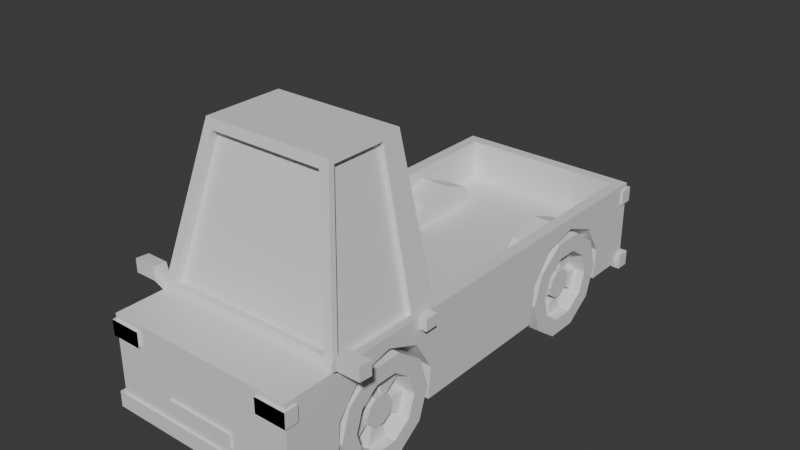 # Source: car.blend  (saved by Blender 4.1.23; exported with 4.5.12 LTS)
import bpy
from mathutils import Matrix  # noqa: F401  (used for matrix-valued properties, if any)

bpy.ops.wm.read_factory_settings(use_empty=True)
scene = bpy.context.scene
scene.name = 'Scene'

# ---- collections
col_collection = bpy.data.collections.new('Collection'); scene.collection.children.link(col_collection)

# ---- materials (node trees are filled in below, after node groups)
mat_material = bpy.data.materials.new('Material')
mat_material.alpha_threshold = 0.0
mat_material.use_transparent_shadow = False
mat_material.roughness = 0.5
mat_material.line_color = (0.0, 0.0, 0.0, 1.0)

# ---- material node trees
mat_material.use_nodes = True; mat_material.node_tree.nodes.clear()
_N = mat_material.node_tree.nodes; _L = mat_material.node_tree.links
n0 = _N.new('ShaderNodeOutputMaterial'); n0.name = 'Material Output'; n0.location = (300, 300)
n1 = _N.new('ShaderNodeBsdfPrincipled'); n1.name = 'Principled BSDF'; n1.location = (10, 300)
n1.inputs[3].default_value = 1.45
_L.new(n1.outputs[0], n0.inputs[0])
n0.is_active_output = True

# ---- world
world_world = bpy.data.worlds.new('World'); scene.world = world_world
world_world.use_nodes = True; world_world.node_tree.nodes.clear()
_N = world_world.node_tree.nodes; _L = world_world.node_tree.links
n0 = _N.new('ShaderNodeOutputWorld'); n0.name = 'World Output'; n0.location = (300, 300)
n1 = _N.new('ShaderNodeBackground'); n1.name = 'Background'; n1.location = (10, 300)
n1.inputs[0].default_value = (0.05088, 0.05088, 0.05088, 1.0)
_L.new(n1.outputs[0], n0.inputs[0])
n0.is_active_output = True
world_world.color = (0.05088, 0.05088, 0.05088)
world_world.use_sun_shadow = False
world_world.sun_shadow_jitter_overblur = 0.0

# ---- meshes
me_cube_009 = bpy.data.meshes.new('Cube.009')
me_cube_009.from_pydata([(1.0, -2.522, 1.0), (1.0, -2.522, 0.08666), (1.0, 2.522, 1.0), (1.0, 2.522, 0.08666), (0.5574, -0.775, 0.4189), (0.5577, -0.9759, 0.7401), (0.5577, -1.327, 0.882), (1.0, -1.999, 1.0), (1.0, -0.7334, 1.0), (0.5574, -1.695, 0.7902), (0.557, -1.938, 0.4998), (0.681, -1.638, 2.586), (0.681, -0.8144, 2.586), (0.5566, -1.965, 0.1217), (0.5574, 2.001, 0.4189), (0.5577, 1.8, 0.7401), (0.5577, 1.448, 0.882), (0.5574, 1.081, 0.7902), (0.557, 0.8373, 0.4998), (0.5566, 0.811, 0.1217), (0.5566, -1.943, 0.08666), (0.5566, 0.833, 0.08666), (0.5571, -0.7981, 0.08666), (1.0, -0.7982, 0.08666), (1.0, 0.8325, 0.08666), (1.0, 1.978, 0.08666), (1.0, -1.943, 0.08666), (0.5571, 1.978, 0.08666), (1.0, -1.965, 0.1213), (1.0, -1.695, 0.7897), (1.0, -1.939, 0.4993), (1.0, 0.8109, 0.1213), (1.0, -0.7752, 0.4184), (1.0, -1.328, 0.8815), (1.0, -0.9761, 0.7397), (1.0, 0.8371, 0.4993), (1.0, 1.8, 0.7397), (1.0, 1.448, 0.8815), (1.0, 1.081, 0.7897), (1.0, 2.001, 0.4184), (0.0, -2.522, 1.0), (0.0, 2.522, 1.0), (0.0, 2.522, 0.08666), (0.0, -2.522, 0.08666), (0.0, -1.999, 1.0), (0.0, -0.7334, 1.0), (0.0, -0.8144, 2.586), (0.0, -1.638, 2.586), (1.055, -2.544, 0.1889), (1.055, -2.544, 0.02648), (0.0, -2.544, 0.1889), (0.0, -2.544, 0.02648), (0.3627, -2.544, 0.4141), (0.3627, -2.544, 0.2672), (0.0, -2.544, 0.4141), (0.0, -2.544, 0.2672), (1.021, -2.549, 0.9428), (1.021, -2.549, 0.783), (0.6944, -2.549, 0.9428), (0.6944, -2.549, 0.783), (1.021, -2.549, 0.9428), (1.021, -2.549, 0.783), (0.6944, -2.549, 0.9428), (0.6944, -2.549, 0.783), (1.312, -2.037, 1.211), (1.312, -2.037, 1.068), (1.073, -2.037, 1.211), (1.073, -2.037, 1.068), (1.076, -0.9351, 1.003), (1.076, -0.9351, 0.8798), (0.9153, -0.9351, 1.003), (0.9153, -0.9351, 0.8798), (1.055, -2.402, 0.1889), (1.055, -2.402, 0.02648), (0.0, -2.402, 0.1889), (0.0, -2.402, 0.02648), (1.021, -2.408, 0.9428), (1.021, -2.408, 0.783), (0.6944, -2.408, 0.9428), (0.6944, -2.408, 0.783), (1.296, -1.895, 1.183), (1.296, -1.895, 1.072), (1.089, -1.895, 1.183), (1.089, -1.895, 1.072), (1.076, -0.7935, 1.003), (1.076, -0.7935, 0.8798), (0.9153, -0.7935, 1.003), (0.9153, -0.7935, 0.8798), (0.9374, -2.549, 0.9428), (0.9374, -2.549, 0.783), (0.9374, -2.408, 0.9428), (0.9374, -2.408, 0.783), (1.312, -1.895, 1.199), (1.312, -1.895, 1.056), (1.073, -1.895, 1.199), (1.073, -1.895, 1.056), (1.296, -1.927, 1.183), (1.296, -1.927, 1.072), (1.089, -1.927, 1.183), (1.089, -1.927, 1.072), (0.9887, -2.006, 0.9826), (0.9887, -2.006, 1.063), (0.9887, -1.926, 0.9758), (0.9887, -1.926, 1.057), (0.3627, -2.5, 0.4141), (0.3627, -2.5, 0.2672), (0.0, -2.5, 0.4141), (0.0, -2.5, 0.2672), (1.055, 2.43, 0.1889), (1.055, 2.43, 0.02648), (0.0, 2.43, 0.1889), (0.0, 2.43, 0.02648), (0.3627, 2.43, 0.4141), (0.3627, 2.43, 0.2672), (0.0, 2.43, 0.4141), (0.0, 2.43, 0.2672), (1.021, 2.425, 0.9428), (1.021, 2.425, 0.783), (0.6944, 2.425, 0.9428), (0.6944, 2.425, 0.783), (1.055, 2.572, 0.1889), (1.055, 2.572, 0.02648), (0.0, 2.572, 0.1889), (0.0, 2.572, 0.02648), (1.021, 2.566, 0.9428), (1.021, 2.566, 0.783), (0.6944, 2.566, 0.9428), (0.6944, 2.566, 0.783), (0.9374, 2.425, 0.9428), (0.9374, 2.425, 0.783), (0.9374, 2.566, 0.9428), (0.9374, 2.566, 0.783), (0.3627, 2.474, 0.4141), (0.3627, 2.474, 0.2672), (0.0, 2.474, 0.4141), (0.0, 2.474, 0.2672), (0.6044, -0.8263, 0.2667), (1.007, -0.8263, 0.2588), (0.6035, -0.9316, -0.05749), (1.007, -0.9316, -0.06541), (0.603, -1.207, -0.2578), (1.006, -1.207, -0.2658), (0.603, -1.548, -0.2578), (1.006, -1.548, -0.2658), (0.6035, -1.824, -0.05749), (1.007, -1.824, -0.06541), (0.6044, -1.929, 0.2667), (1.007, -1.929, 0.2588), (0.6052, -1.824, 0.5908), (1.008, -1.824, 0.5829), (0.6057, -1.548, 0.7912), (1.009, -1.548, 0.7833), (0.6057, -1.207, 0.7912), (1.009, -1.207, 0.7833), (0.6052, -0.9316, 0.5908), (1.008, -0.9316, 0.5829), (1.007, -1.078, 0.04079), (1.007, -1.007, 0.2588), (1.008, -1.078, 0.4767), (1.008, -1.263, 0.6115), (1.008, -1.492, 0.6115), (1.008, -1.678, 0.4767), (1.007, -1.749, 0.2588), (1.007, -1.678, 0.04079), (1.006, -1.492, -0.09393), (1.006, -1.263, -0.09393), (0.8923, -1.252, 0.1675), (0.8925, -1.222, 0.2591), (0.8921, -1.33, 0.1109), (0.8927, -1.252, 0.3506), (0.8929, -1.33, 0.4072), (0.8929, -1.426, 0.4072), (0.8927, -1.504, 0.3506), (0.8925, -1.534, 0.2591), (0.8923, -1.504, 0.1675), (0.8921, -1.426, 0.1109), (0.8919, -1.078, 0.04109), (0.8925, -1.007, 0.2591), (0.8916, -1.263, -0.09363), (0.8931, -1.078, 0.477), (0.8934, -1.263, 0.6118), (0.8934, -1.492, 0.6118), (0.8931, -1.678, 0.477), (0.8925, -1.749, 0.2591), (0.8919, -1.678, 0.04109), (0.8916, -1.492, -0.09363), (0.9368, -1.252, 0.1674), (0.937, -1.222, 0.2589), (0.9366, -1.33, 0.1108), (0.9373, -1.252, 0.3505), (0.9374, -1.33, 0.4071), (0.9374, -1.426, 0.4071), (0.9373, -1.504, 0.3505), (0.937, -1.534, 0.2589), (0.9368, -1.504, 0.1674), (0.9366, -1.426, 0.1108), (0.7629, -1.263, -0.09329), (0.7633, -1.078, 0.04142), (0.7638, -1.007, 0.2594), (0.7644, -1.078, 0.4774), (0.7648, -1.263, 0.6121), (0.7648, -1.492, 0.6121), (0.7644, -1.678, 0.4774), (0.7638, -1.749, 0.2594), (0.7633, -1.678, 0.04142), (0.7629, -1.492, -0.09329), (0.7635, -1.33, 0.1112), (0.7636, -1.252, 0.1678), (0.7638, -1.222, 0.2594), (0.7641, -1.252, 0.351), (0.7642, -1.33, 0.4076), (0.7642, -1.426, 0.4076), (0.7641, -1.504, 0.351), (0.7638, -1.534, 0.2594), (0.7636, -1.504, 0.1678), (0.7635, -1.426, 0.1112), (0.6044, 1.954, 0.2667), (1.007, 1.954, 0.2588), (0.6035, 1.849, -0.05749), (1.007, 1.849, -0.06541), (0.603, 1.573, -0.2578), (1.006, 1.573, -0.2658), (0.603, 1.232, -0.2578), (1.006, 1.232, -0.2658), (0.6035, 0.9563, -0.05749), (1.007, 0.9563, -0.06541), (0.6044, 0.851, 0.2667), (1.007, 0.851, 0.2588), (0.6052, 0.9563, 0.5908), (1.008, 0.9563, 0.5829), (0.6057, 1.232, 0.7912), (1.009, 1.232, 0.7833), (0.6057, 1.573, 0.7912), (1.009, 1.573, 0.7833), (0.6052, 1.849, 0.5908), (1.008, 1.849, 0.5829), (1.007, 1.703, 0.04079), (1.007, 1.773, 0.2588), (1.008, 1.703, 0.4767), (1.008, 1.517, 0.6115), (1.008, 1.288, 0.6115), (1.008, 1.102, 0.4767), (1.007, 1.032, 0.2588), (1.007, 1.102, 0.04079), (1.006, 1.288, -0.09393), (1.006, 1.517, -0.09393), (0.8923, 1.529, 0.1675), (0.8925, 1.558, 0.2591), (0.8921, 1.451, 0.1109), (0.8927, 1.529, 0.3506), (0.8929, 1.451, 0.4072), (0.8929, 1.354, 0.4072), (0.8927, 1.276, 0.3506), (0.8925, 1.247, 0.2591), (0.8923, 1.276, 0.1675), (0.8921, 1.354, 0.1109), (0.8919, 1.703, 0.04109), (0.8925, 1.773, 0.2591), (0.8916, 1.517, -0.09363), (0.8931, 1.703, 0.477), (0.8934, 1.517, 0.6118), (0.8934, 1.288, 0.6118), (0.8931, 1.102, 0.477), (0.8925, 1.032, 0.2591), (0.8919, 1.102, 0.04109), (0.8916, 1.288, -0.09363), (0.9368, 1.529, 0.1674), (0.937, 1.558, 0.2589), (0.9366, 1.451, 0.1108), (0.9373, 1.529, 0.3505), (0.9374, 1.451, 0.4071), (0.9374, 1.354, 0.4071), (0.9373, 1.276, 0.3505), (0.937, 1.247, 0.2589), (0.9368, 1.276, 0.1674), (0.9366, 1.354, 0.1108), (0.7629, 1.517, -0.09329), (0.7633, 1.703, 0.04142), (0.7638, 1.773, 0.2594), (0.7644, 1.703, 0.4774), (0.7648, 1.517, 0.6121), (0.7648, 1.288, 0.6121), (0.7644, 1.102, 0.4774), (0.7638, 1.032, 0.2594), (0.7633, 1.102, 0.04142), (0.7629, 1.288, -0.09329), (0.7635, 1.451, 0.1112), (0.7636, 1.529, 0.1678), (0.7638, 1.558, 0.2594), (0.7641, 1.529, 0.351), (0.7642, 1.451, 0.4076), (0.7642, 1.354, 0.4076), (0.7641, 1.276, 0.351), (0.7638, 1.247, 0.2594), (0.7636, 1.276, 0.1678), (0.7635, 1.354, 0.1112), (1.0, -0.9705, 1.0), (0.681, -0.9687, 2.586), (0.0, -0.9687, 2.586), (1.0, 2.522, 1.0), (1.0, -0.7334, 1.0), (0.0, 2.522, 1.0), (0.0, -0.7334, 1.0), (1.0, 2.522, 1.0), (1.0, -0.7334, 1.0), (0.0, 2.522, 1.0), (0.0, -0.7334, 1.0), (0.8772, -0.6106, 1.0), (0.8772, 2.399, 1.0), (0.0, 2.399, 1.0), (0.0, -0.6106, 1.0), (0.0, 2.399, 0.5596), (0.0, -0.6106, 0.5596), (0.8772, 2.399, 0.5596), (0.8772, -0.6106, 0.5596), (1.0, -1.999, 1.0), (0.681, -1.638, 2.586), (1.0, -0.7334, 1.0), (0.681, -0.8144, 2.586), (0.0, -1.999, 1.0), (0.0, -0.7334, 1.0), (0.0, -0.8144, 2.586), (0.0, -1.638, 2.586), (0.0, -0.7385, 1.099), (0.0, -0.8093, 2.487), (0.5998, -0.8093, 2.487), (0.879, -0.7385, 1.099), (0.8796, -1.977, 1.097), (0.5995, -1.66, 2.49), (0.0, -1.66, 2.49), (0.0, -1.977, 1.097), (0.0, -1.66, 2.49), (0.0, -1.977, 1.097), (0.8796, -1.977, 1.097), (0.5995, -1.66, 2.49), (0.0, -1.581, 2.472), (0.0, -1.898, 1.079), (0.8796, -1.898, 1.079), (0.5995, -1.581, 2.472), (0.0, -0.8604, 2.445), (0.0, -0.7895, 1.056), (0.8791, -0.7895, 1.056), (0.5999, -0.8604, 2.445), (0.9887, -1.028, 1.056), (0.6923, -1.026, 2.53), (0.6923, -1.592, 2.53), (0.9887, -1.927, 1.056), (0.6432, -1.026, 2.512), (0.9395, -1.028, 1.037), (0.9395, -1.927, 1.037), (0.6432, -1.592, 2.512)], [], [(25, 3, 2, 8, 296, 7, 0, 1, 26, 28, 30, 29, 33, 34, 32, 23, 24, 31, 35, 38, 37, 36, 39), (43, 1, 0, 40), (7, 11, 316, 315), (344, 345, 350, 347), (4, 22, 23, 32), (5, 4, 32, 34), (6, 5, 34, 33), (9, 6, 33, 29), (10, 9, 29, 30), (13, 10, 30, 28), (26, 20, 13, 28), (22, 4, 5, 6, 9, 10, 13, 20), (14, 27, 25, 39), (15, 14, 39, 36), (16, 15, 36, 37), (17, 16, 37, 38), (18, 17, 38, 35), (19, 18, 35, 31), (24, 21, 19, 31), (27, 14, 15, 16, 17, 18, 19, 21), (297, 12, 46, 298), (46, 12, 318, 321), (1, 43, 42, 3, 25, 27, 21, 24, 23, 22, 20, 26), (45, 8, 300, 302), (3, 42, 41, 2), (0, 7, 44, 40), (51, 50, 48, 49), (55, 54, 52, 53), (59, 57, 56, 58), (89, 88, 60, 61), (67, 66, 64, 65), (71, 70, 68, 69), (75, 73, 72, 74), (91, 77, 76, 90), (83, 81, 97, 99), (87, 85, 84, 86), (51, 49, 73, 75), (64, 66, 94, 92), (50, 51, 75, 74), (67, 65, 93, 95), (95, 94, 103, 102), (61, 60, 76, 77), (69, 68, 84, 85), (88, 62, 78, 90), (68, 70, 86, 84), (89, 61, 77, 91), (71, 69, 85, 87), (49, 48, 72, 73), (62, 63, 79, 78), (70, 71, 87, 86), (48, 50, 74, 72), (65, 64, 92, 93), (63, 89, 91, 79), (60, 88, 90, 76), (79, 91, 90, 78), (63, 62, 88, 89), (80, 81, 93, 92), (82, 80, 92, 94), (81, 83, 95, 93), (83, 82, 94, 95), (99, 97, 96, 98), (81, 80, 96, 97), (82, 83, 99, 98), (80, 82, 98, 96), (101, 100, 102, 103), (67, 95, 102, 100), (94, 66, 101, 103), (66, 67, 100, 101), (107, 105, 104, 106), (54, 55, 107, 106), (52, 54, 106, 104), (55, 53, 105, 107), (53, 52, 104, 105), (111, 110, 108, 109), (115, 114, 112, 113), (129, 128, 116, 117), (123, 121, 120, 122), (131, 125, 124, 130), (111, 109, 121, 123), (110, 111, 123, 122), (117, 116, 124, 125), (128, 118, 126, 130), (129, 117, 125, 131), (109, 108, 120, 121), (118, 119, 127, 126), (108, 110, 122, 120), (119, 129, 131, 127), (116, 128, 130, 124), (127, 131, 130, 126), (119, 118, 128, 129), (135, 133, 132, 134), (114, 115, 135, 134), (112, 114, 134, 132), (115, 113, 133, 135), (113, 112, 132, 133), (136, 137, 139, 138), (138, 139, 141, 140), (140, 141, 143, 142), (142, 143, 145, 144), (144, 145, 147, 146), (146, 147, 149, 148), (148, 149, 151, 150), (150, 151, 153, 152), (161, 162, 183, 182), (152, 153, 155, 154), (154, 155, 137, 136), (136, 138, 140, 142, 144, 146, 148, 150, 152, 154), (139, 137, 157, 156), (137, 155, 158, 157), (155, 153, 159, 158), (153, 151, 160, 159), (151, 149, 161, 160), (149, 147, 162, 161), (147, 145, 163, 162), (145, 143, 164, 163), (143, 141, 165, 164), (141, 139, 156, 165), (169, 170, 190, 189), (158, 159, 180, 179), (156, 157, 177, 176), (162, 163, 184, 183), (159, 160, 181, 180), (165, 156, 176, 178), (163, 164, 185, 184), (160, 161, 182, 181), (157, 158, 179, 177), (164, 165, 178, 185), (167, 166, 176, 177), (172, 182, 202, 212), (166, 168, 206, 207), (170, 169, 179, 180), (182, 183, 203, 202), (172, 171, 181, 182), (175, 174, 214, 215), (174, 173, 183, 184), (181, 171, 211, 201), (168, 175, 185, 178), (186, 187, 189, 190, 191, 192, 193, 194, 195, 188), (166, 167, 187, 186), (173, 174, 194, 193), (170, 171, 191, 190), (168, 166, 186, 188), (174, 175, 195, 194), (171, 172, 192, 191), (167, 169, 189, 187), (175, 168, 188, 195), (172, 173, 193, 192), (207, 206, 196, 197), (209, 208, 198, 199), (211, 210, 200, 201), (213, 212, 202, 203), (215, 214, 204, 205), (169, 167, 208, 209), (183, 173, 213, 203), (167, 177, 198, 208), (184, 185, 205, 204), (174, 184, 204, 214), (178, 176, 197, 196), (176, 166, 207, 197), (171, 170, 210, 211), (185, 175, 215, 205), (177, 179, 199, 198), (168, 178, 196, 206), (179, 169, 209, 199), (173, 172, 212, 213), (180, 181, 201, 200), (170, 180, 200, 210), (216, 217, 219, 218), (218, 219, 221, 220), (220, 221, 223, 222), (222, 223, 225, 224), (224, 225, 227, 226), (226, 227, 229, 228), (228, 229, 231, 230), (230, 231, 233, 232), (241, 242, 263, 262), (232, 233, 235, 234), (234, 235, 217, 216), (216, 218, 220, 222, 224, 226, 228, 230, 232, 234), (219, 217, 237, 236), (217, 235, 238, 237), (235, 233, 239, 238), (233, 231, 240, 239), (231, 229, 241, 240), (229, 227, 242, 241), (227, 225, 243, 242), (225, 223, 244, 243), (223, 221, 245, 244), (221, 219, 236, 245), (249, 250, 270, 269), (238, 239, 260, 259), (236, 237, 257, 256), (242, 243, 264, 263), (239, 240, 261, 260), (245, 236, 256, 258), (243, 244, 265, 264), (240, 241, 262, 261), (237, 238, 259, 257), (244, 245, 258, 265), (247, 246, 256, 257), (252, 262, 282, 292), (246, 248, 286, 287), (250, 249, 259, 260), (262, 263, 283, 282), (252, 251, 261, 262), (255, 254, 294, 295), (254, 253, 263, 264), (261, 251, 291, 281), (248, 255, 265, 258), (266, 267, 269, 270, 271, 272, 273, 274, 275, 268), (246, 247, 267, 266), (253, 254, 274, 273), (250, 251, 271, 270), (248, 246, 266, 268), (254, 255, 275, 274), (251, 252, 272, 271), (247, 249, 269, 267), (255, 248, 268, 275), (252, 253, 273, 272), (287, 286, 276, 277), (289, 288, 278, 279), (291, 290, 280, 281), (293, 292, 282, 283), (295, 294, 284, 285), (249, 247, 288, 289), (263, 253, 293, 283), (247, 257, 278, 288), (264, 265, 285, 284), (254, 264, 284, 294), (258, 256, 277, 276), (256, 246, 287, 277), (251, 250, 290, 291), (265, 255, 295, 285), (257, 259, 279, 278), (248, 258, 276, 286), (259, 249, 289, 279), (253, 252, 292, 293), (260, 261, 281, 280), (250, 260, 280, 290), (11, 297, 298, 47), (8, 12, 297, 296), (302, 300, 304, 306), (8, 2, 299, 300), (2, 41, 301, 299), (308, 309, 311, 313), (300, 299, 303, 304), (299, 301, 305, 303), (304, 303, 308, 307), (303, 305, 309, 308), (306, 304, 307, 310), (314, 313, 311, 312), (307, 308, 313, 314), (310, 307, 314, 312), (330, 327, 333, 332), (44, 7, 315, 319), (11, 47, 322, 316), (12, 8, 317, 318), (8, 45, 320, 317), (321, 318, 325, 324), (318, 317, 326, 325), (317, 320, 323, 326), (315, 316, 328, 327), (316, 322, 329, 328), (319, 315, 327, 330), (332, 333, 337, 336), (328, 329, 331, 334), (327, 328, 334, 333), (337, 338, 335, 336), (334, 331, 335, 338), (333, 334, 338, 337), (340, 339, 342, 341), (325, 326, 341, 342), (326, 323, 340, 341), (324, 325, 342, 339), (296, 297, 344, 343), (297, 11, 345, 344), (11, 7, 346, 345), (7, 296, 343, 346), (348, 347, 350, 349), (343, 344, 347, 348), (345, 346, 349, 350), (346, 343, 348, 349)])
_uv = me_cube_009.uv_layers.new(name='UVMap')
_uv.uv.foreach_set('vector', [0.375, 0.723, 0.375, 0.75, 0.625, 0.75, 0.625, 0.6667, 0.625, 0.651, 0.625, 0.5833, 0.625, 0.5, 0.375, 0.5, 0.375, 0.5287, 0.3845, 0.5276, 0.488, 0.5288, 0.5674, 0.5409, 0.5926, 0.5591, 0.5537, 0.576, 0.4658, 0.5854, 0.375, 0.5854, 0.375, 0.6663, 0.3845, 0.6646, 0.488, 0.658, 0.5674, 0.6608, 0.5926, 0.6743, 0.5537, 0.7022, 0.4658, 0.7202, 0.375, 0.375, 0.375, 0.5, 0.625, 0.5, 0.625, 0.375, 0.625, 0.5833, 0.625, 0.5833, 0.625, 0.5833, 0.625, 0.5833, 0.625, 0.6455, 0.625, 0.5889, 0.625, 0.5889, 0.625, 0.6455, 0.9, 1.0, 0.9879, 1.0, 0.9878, 0.8194, 0.9, 0.8196, 0.8, 1.0, 0.9, 1.0, 0.9, 0.8196, 0.8, 0.8197, 0.7, 1.0, 0.8, 1.0, 0.8, 0.8197, 0.7, 0.8197, 0.6, 1.0, 0.7, 1.0, 0.7, 0.8197, 0.6, 0.8196, 0.5, 1.0, 0.6, 1.0, 0.6, 0.8196, 0.5, 0.8194, 0.4, 1.0, 0.5, 1.0, 0.5, 0.8194, 0.4, 0.8192, 0.3892, 0.8192, 0.3891, 1.0, 0.4, 1.0, 0.4, 0.8192, 0.2671, 0.4844, 0.3911, 0.4442, 0.4783, 0.3242, 0.4783, 0.1758, 0.3911, 0.05584, 0.25, 0.01, 0.1089, 0.05584, 0.09942, 0.06893, 0.9, 1.0, 0.9879, 1.0, 0.9878, 0.8194, 0.9, 0.8196, 0.8, 1.0, 0.9, 1.0, 0.9, 0.8196, 0.8, 0.8197, 0.7, 1.0, 0.8, 1.0, 0.8, 0.8197, 0.7, 0.8197, 0.6, 1.0, 0.7, 1.0, 0.7, 0.8197, 0.6, 0.8196, 0.5, 1.0, 0.6, 1.0, 0.6, 0.8196, 0.5, 0.8194, 0.4, 1.0, 0.5, 1.0, 0.5, 0.8194, 0.4, 0.8192, 0.3892, 0.8192, 0.3891, 1.0, 0.4, 1.0, 0.4, 0.8192, 0.2671, 0.4844, 0.3911, 0.4442, 0.4783, 0.3242, 0.4783, 0.1758, 0.3911, 0.05584, 0.25, 0.01, 0.1089, 0.05584, 0.09942, 0.06893, 0.625, 0.651, 0.625, 0.6667, 0.75, 0.6667, 0.75, 0.651, 0.75, 0.6667, 0.625, 0.6667, 0.625, 0.6667, 0.75, 0.6667, 0.375, 0.5, 0.25, 0.5, 0.25, 0.75, 0.375, 0.75, 0.375, 0.723, 0.3196, 0.723, 0.3196, 0.6663, 0.375, 0.6663, 0.375, 0.5854, 0.3196, 0.5854, 0.3196, 0.5287, 0.375, 0.5287, 0.75, 0.6667, 0.625, 0.6667, 0.625, 0.6667, 0.75, 0.6667, 0.375, 0.75, 0.375, 0.875, 0.625, 0.875, 0.625, 0.75, 0.625, 0.5, 0.625, 0.5833, 0.75, 0.5833, 0.75, 0.5, 0.375, 0.375, 0.625, 0.375, 0.625, 0.5, 0.375, 0.5, 0.375, 0.375, 0.625, 0.375, 0.625, 0.5, 0.375, 0.5, 0.375, 0.375, 0.375, 0.5, 0.625, 0.5, 0.625, 0.375, 0.375, 0.468, 0.625, 0.468, 0.625, 0.5, 0.375, 0.5, 0.375, 0.375, 0.625, 0.375, 0.625, 0.5, 0.375, 0.5, 0.375, 0.375, 0.625, 0.375, 0.625, 0.5, 0.375, 0.5, 0.375, 0.375, 0.375, 0.5, 0.625, 0.5, 0.625, 0.375, 0.375, 0.468, 0.375, 0.5, 0.625, 0.5, 0.625, 0.468, 0.4031, 0.3834, 0.4031, 0.4916, 0.4031, 0.4916, 0.4031, 0.3834, 0.375, 0.375, 0.375, 0.5, 0.625, 0.5, 0.625, 0.375, 0.375, 0.375, 0.375, 0.5, 0.375, 0.5, 0.375, 0.375, 0.625, 0.5, 0.625, 0.375, 0.625, 0.375, 0.625, 0.5, 0.625, 0.375, 0.375, 0.375, 0.375, 0.375, 0.625, 0.375, 0.375, 0.375, 0.375, 0.5, 0.375, 0.5, 0.375, 0.375, 0.375, 0.375, 0.625, 0.375, 0.625, 0.375, 0.375, 0.375, 0.375, 0.5, 0.625, 0.5, 0.625, 0.5, 0.375, 0.5, 0.375, 0.5, 0.625, 0.5, 0.625, 0.5, 0.375, 0.5, 0.625, 0.468, 0.625, 0.375, 0.625, 0.375, 0.625, 0.468, 0.625, 0.5, 0.625, 0.375, 0.625, 0.375, 0.625, 0.5, 0.375, 0.468, 0.375, 0.5, 0.375, 0.5, 0.375, 0.468, 0.375, 0.375, 0.375, 0.5, 0.375, 0.5, 0.375, 0.375, 0.375, 0.5, 0.625, 0.5, 0.625, 0.5, 0.375, 0.5, 0.625, 0.375, 0.375, 0.375, 0.375, 0.375, 0.625, 0.375, 0.625, 0.375, 0.375, 0.375, 0.375, 0.375, 0.625, 0.375, 0.625, 0.5, 0.625, 0.375, 0.625, 0.375, 0.625, 0.5, 0.375, 0.5, 0.625, 0.5, 0.625, 0.5, 0.375, 0.5, 0.375, 0.375, 0.375, 0.468, 0.375, 0.468, 0.375, 0.375, 0.625, 0.5, 0.625, 0.468, 0.625, 0.468, 0.625, 0.5, 0.375, 0.375, 0.375, 0.468, 0.625, 0.468, 0.625, 0.375, 0.375, 0.375, 0.625, 0.375, 0.625, 0.468, 0.375, 0.468, 0.5969, 0.4916, 0.4031, 0.4916, 0.375, 0.5, 0.625, 0.5, 0.5969, 0.3834, 0.5969, 0.4916, 0.625, 0.5, 0.625, 0.375, 0.4031, 0.4916, 0.4031, 0.3834, 0.375, 0.375, 0.375, 0.5, 0.4031, 0.3834, 0.5969, 0.3834, 0.625, 0.375, 0.375, 0.375, 0.4031, 0.3834, 0.4031, 0.4916, 0.5969, 0.4916, 0.5969, 0.3834, 0.4031, 0.4916, 0.5969, 0.4916, 0.5969, 0.4916, 0.4031, 0.4916, 0.5969, 0.3834, 0.4031, 0.3834, 0.4031, 0.3834, 0.5969, 0.3834, 0.5969, 0.4916, 0.5969, 0.3834, 0.5969, 0.3834, 0.5969, 0.4916, 0.625, 0.375, 0.375, 0.375, 0.375, 0.375, 0.625, 0.375, 0.375, 0.375, 0.375, 0.375, 0.375, 0.375, 0.375, 0.375, 0.625, 0.375, 0.625, 0.375, 0.625, 0.375, 0.625, 0.375, 0.625, 0.375, 0.375, 0.375, 0.375, 0.375, 0.625, 0.375, 0.375, 0.375, 0.375, 0.5, 0.625, 0.5, 0.625, 0.375, 0.625, 0.375, 0.375, 0.375, 0.375, 0.375, 0.625, 0.375, 0.625, 0.5, 0.625, 0.375, 0.625, 0.375, 0.625, 0.5, 0.375, 0.375, 0.375, 0.5, 0.375, 0.5, 0.375, 0.375, 0.375, 0.5, 0.625, 0.5, 0.625, 0.5, 0.375, 0.5, 0.375, 0.375, 0.625, 0.375, 0.625, 0.5, 0.375, 0.5, 0.375, 0.375, 0.625, 0.375, 0.625, 0.5, 0.375, 0.5, 0.375, 0.468, 0.625, 0.468, 0.625, 0.5, 0.375, 0.5, 0.375, 0.375, 0.375, 0.5, 0.625, 0.5, 0.625, 0.375, 0.375, 0.468, 0.375, 0.5, 0.625, 0.5, 0.625, 0.468, 0.375, 0.375, 0.375, 0.5, 0.375, 0.5, 0.375, 0.375, 0.625, 0.375, 0.375, 0.375, 0.375, 0.375, 0.625, 0.375, 0.375, 0.5, 0.625, 0.5, 0.625, 0.5, 0.375, 0.5, 0.625, 0.468, 0.625, 0.375, 0.625, 0.375, 0.625, 0.468, 0.375, 0.468, 0.375, 0.5, 0.375, 0.5, 0.375, 0.468, 0.375, 0.5, 0.625, 0.5, 0.625, 0.5, 0.375, 0.5, 0.625, 0.375, 0.375, 0.375, 0.375, 0.375, 0.625, 0.375, 0.625, 0.5, 0.625, 0.375, 0.625, 0.375, 0.625, 0.5, 0.375, 0.375, 0.375, 0.468, 0.375, 0.468, 0.375, 0.375, 0.625, 0.5, 0.625, 0.468, 0.625, 0.468, 0.625, 0.5, 0.375, 0.375, 0.375, 0.468, 0.625, 0.468, 0.625, 0.375, 0.375, 0.375, 0.625, 0.375, 0.625, 0.468, 0.375, 0.468, 0.375, 0.375, 0.375, 0.5, 0.625, 0.5, 0.625, 0.375, 0.625, 0.375, 0.375, 0.375, 0.375, 0.375, 0.625, 0.375, 0.625, 0.5, 0.625, 0.375, 0.625, 0.375, 0.625, 0.5, 0.375, 0.375, 0.375, 0.5, 0.375, 0.5, 0.375, 0.375, 0.375, 0.5, 0.625, 0.5, 0.625, 0.5, 0.375, 0.5, 1.0, 0.5, 1.0, 1.0, 0.9, 1.0, 0.9, 0.5, 0.9, 0.5, 0.9, 1.0, 0.8, 1.0, 0.8, 0.5, 0.8, 0.5, 0.8, 1.0, 0.7, 1.0, 0.7, 0.5, 0.7, 0.5, 0.7, 1.0, 0.6, 1.0, 0.6, 0.5, 0.6, 0.5, 0.6, 1.0, 0.5, 1.0, 0.5, 0.5, 0.5, 0.5, 0.5, 1.0, 0.4, 1.0, 0.4, 0.5, 0.4, 0.5, 0.4, 1.0, 0.3, 1.0, 0.3, 0.5, 0.3, 0.5, 0.3, 1.0, 0.2, 1.0, 0.2, 0.5, 0.1551, 0.1194, 0.25, 0.08862, 0.25, 0.08862, 0.1551, 0.1194, 0.2, 0.5, 0.2, 1.0, 0.1, 1.0, 0.1, 0.5, 0.1, 0.5, 0.1, 1.0, -7.451e-08, 1.0, -7.451e-08, 0.5, 0.75, 0.49, 0.8911, 0.4442, 0.9783, 0.3242, 0.9783, 0.1758, 0.8911, 0.05584, 0.75, 0.01, 0.6089, 0.05584, 0.5217, 0.1758, 0.5217, 0.3242, 0.6089, 0.4442, 0.3911, 0.4442, 0.25, 0.49, 0.25, 0.4114, 0.3449, 0.3806, 0.25, 0.49, 0.1089, 0.4442, 0.1551, 0.3806, 0.25, 0.4114, 0.1089, 0.4442, 0.02175, 0.3242, 0.09652, 0.2999, 0.1551, 0.3806, 0.02175, 0.3242, 0.02175, 0.1758, 0.09652, 0.2001, 0.09652, 0.2999, 0.02175, 0.1758, 0.1089, 0.05584, 0.1551, 0.1194, 0.09652, 0.2001, 0.1089, 0.05584, 0.25, 0.01, 0.25, 0.08862, 0.1551, 0.1194, 0.25, 0.01, 0.3911, 0.05584, 0.3449, 0.1194, 0.25, 0.08862, 0.3911, 0.05584, 0.4783, 0.1758, 0.4035, 0.2001, 0.3449, 0.1194, 0.4783, 0.1758, 0.4783, 0.3242, 0.4035, 0.2999, 0.4035, 0.2001, 0.4783, 0.3242, 0.3911, 0.4442, 0.3449, 0.3806, 0.4035, 0.2999, 0.2101, 0.3049, 0.1855, 0.271, 0.1855, 0.271, 0.2101, 0.3049, 0.1551, 0.3806, 0.09652, 0.2999, 0.09652, 0.2999, 0.1551, 0.3806, 0.3449, 0.3806, 0.25, 0.4114, 0.25, 0.4114, 0.3449, 0.3806, 0.25, 0.08862, 0.3449, 0.1194, 0.3449, 0.1194, 0.25, 0.08862, 0.09652, 0.2999, 0.09652, 0.2001, 0.09652, 0.2001, 0.09652, 0.2999, 0.4035, 0.2999, 0.3449, 0.3806, 0.3449, 0.3806, 0.4035, 0.2999, 0.3449, 0.1194, 0.4035, 0.2001, 0.4035, 0.2001, 0.3449, 0.1194, 0.09652, 0.2001, 0.1551, 0.1194, 0.1551, 0.1194, 0.09652, 0.2001, 0.25, 0.4114, 0.1551, 0.3806, 0.1551, 0.3806, 0.25, 0.4114, 0.4035, 0.2001, 0.4035, 0.2999, 0.4035, 0.2999, 0.4035, 0.2001, 0.25, 0.3178, 0.2899, 0.3049, 0.3449, 0.3806, 0.25, 0.4114, 0.2101, 0.1951, 0.1551, 0.1194, 0.1551, 0.1194, 0.2101, 0.1951, 0.2899, 0.3049, 0.3145, 0.271, 0.3145, 0.271, 0.2899, 0.3049, 0.1855, 0.271, 0.2101, 0.3049, 0.1551, 0.3806, 0.09652, 0.2999, 0.1551, 0.1194, 0.25, 0.08862, 0.25, 0.08862, 0.1551, 0.1194, 0.2101, 0.1951, 0.1855, 0.229, 0.09652, 0.2001, 0.1551, 0.1194, 0.3145, 0.229, 0.2899, 0.1951, 0.2899, 0.1951, 0.3145, 0.229, 0.2899, 0.1951, 0.25, 0.1822, 0.25, 0.08862, 0.3449, 0.1194, 0.09652, 0.2001, 0.1855, 0.229, 0.1855, 0.229, 0.09652, 0.2001, 0.3145, 0.271, 0.3145, 0.229, 0.4035, 0.2001, 0.4035, 0.2999, 0.2899, 0.3049, 0.25, 0.3178, 0.2101, 0.3049, 0.1855, 0.271, 0.1855, 0.229, 0.2101, 0.1951, 0.25, 0.1822, 0.2899, 0.1951, 0.3145, 0.229, 0.3145, 0.271, 0.2899, 0.3049, 0.25, 0.3178, 0.25, 0.3178, 0.2899, 0.3049, 0.25, 0.1822, 0.2899, 0.1951, 0.2899, 0.1951, 0.25, 0.1822, 0.1855, 0.271, 0.1855, 0.229, 0.1855, 0.229, 0.1855, 0.271, 0.3145, 0.271, 0.2899, 0.3049, 0.2899, 0.3049, 0.3145, 0.271, 0.2899, 0.1951, 0.3145, 0.229, 0.3145, 0.229, 0.2899, 0.1951, 0.1855, 0.229, 0.2101, 0.1951, 0.2101, 0.1951, 0.1855, 0.229, 0.25, 0.3178, 0.2101, 0.3049, 0.2101, 0.3049, 0.25, 0.3178, 0.3145, 0.229, 0.3145, 0.271, 0.3145, 0.271, 0.3145, 0.229, 0.2101, 0.1951, 0.25, 0.1822, 0.25, 0.1822, 0.2101, 0.1951, 0.2899, 0.3049, 0.3145, 0.271, 0.4035, 0.2999, 0.3449, 0.3806, 0.2101, 0.3049, 0.25, 0.3178, 0.25, 0.4114, 0.1551, 0.3806, 0.1855, 0.229, 0.1855, 0.271, 0.09652, 0.2999, 0.09652, 0.2001, 0.25, 0.1822, 0.2101, 0.1951, 0.1551, 0.1194, 0.25, 0.08862, 0.3145, 0.229, 0.2899, 0.1951, 0.3449, 0.1194, 0.4035, 0.2001, 0.2101, 0.3049, 0.25, 0.3178, 0.25, 0.3178, 0.2101, 0.3049, 0.25, 0.08862, 0.25, 0.1822, 0.25, 0.1822, 0.25, 0.08862, 0.25, 0.3178, 0.25, 0.4114, 0.25, 0.4114, 0.25, 0.3178, 0.3449, 0.1194, 0.4035, 0.2001, 0.4035, 0.2001, 0.3449, 0.1194, 0.2899, 0.1951, 0.3449, 0.1194, 0.3449, 0.1194, 0.2899, 0.1951, 0.4035, 0.2999, 0.3449, 0.3806, 0.3449, 0.3806, 0.4035, 0.2999, 0.3449, 0.3806, 0.2899, 0.3049, 0.2899, 0.3049, 0.3449, 0.3806, 0.1855, 0.229, 0.1855, 0.271, 0.1855, 0.271, 0.1855, 0.229, 0.4035, 0.2001, 0.3145, 0.229, 0.3145, 0.229, 0.4035, 0.2001, 0.25, 0.4114, 0.1551, 0.3806, 0.1551, 0.3806, 0.25, 0.4114, 0.3145, 0.271, 0.4035, 0.2999, 0.4035, 0.2999, 0.3145, 0.271, 0.1551, 0.3806, 0.2101, 0.3049, 0.2101, 0.3049, 0.1551, 0.3806, 0.25, 0.1822, 0.2101, 0.1951, 0.2101, 0.1951, 0.25, 0.1822, 0.09652, 0.2999, 0.09652, 0.2001, 0.09652, 0.2001, 0.09652, 0.2999, 0.1855, 0.271, 0.09652, 0.2999, 0.09652, 0.2999, 0.1855, 0.271, 1.0, 0.5, 1.0, 1.0, 0.9, 1.0, 0.9, 0.5, 0.9, 0.5, 0.9, 1.0, 0.8, 1.0, 0.8, 0.5, 0.8, 0.5, 0.8, 1.0, 0.7, 1.0, 0.7, 0.5, 0.7, 0.5, 0.7, 1.0, 0.6, 1.0, 0.6, 0.5, 0.6, 0.5, 0.6, 1.0, 0.5, 1.0, 0.5, 0.5, 0.5, 0.5, 0.5, 1.0, 0.4, 1.0, 0.4, 0.5, 0.4, 0.5, 0.4, 1.0, 0.3, 1.0, 0.3, 0.5, 0.3, 0.5, 0.3, 1.0, 0.2, 1.0, 0.2, 0.5, 0.1551, 0.1194, 0.25, 0.08862, 0.25, 0.08862, 0.1551, 0.1194, 0.2, 0.5, 0.2, 1.0, 0.1, 1.0, 0.1, 0.5, 0.1, 0.5, 0.1, 1.0, -7.451e-08, 1.0, -7.451e-08, 0.5, 0.75, 0.49, 0.8911, 0.4442, 0.9783, 0.3242, 0.9783, 0.1758, 0.8911, 0.05584, 0.75, 0.01, 0.6089, 0.05584, 0.5217, 0.1758, 0.5217, 0.3242, 0.6089, 0.4442, 0.3911, 0.4442, 0.25, 0.49, 0.25, 0.4114, 0.3449, 0.3806, 0.25, 0.49, 0.1089, 0.4442, 0.1551, 0.3806, 0.25, 0.4114, 0.1089, 0.4442, 0.02175, 0.3242, 0.09652, 0.2999, 0.1551, 0.3806, 0.02175, 0.3242, 0.02175, 0.1758, 0.09652, 0.2001, 0.09652, 0.2999, 0.02175, 0.1758, 0.1089, 0.05584, 0.1551, 0.1194, 0.09652, 0.2001, 0.1089, 0.05584, 0.25, 0.01, 0.25, 0.08862, 0.1551, 0.1194, 0.25, 0.01, 0.3911, 0.05584, 0.3449, 0.1194, 0.25, 0.08862, 0.3911, 0.05584, 0.4783, 0.1758, 0.4035, 0.2001, 0.3449, 0.1194, 0.4783, 0.1758, 0.4783, 0.3242, 0.4035, 0.2999, 0.4035, 0.2001, 0.4783, 0.3242, 0.3911, 0.4442, 0.3449, 0.3806, 0.4035, 0.2999, 0.2101, 0.3049, 0.1855, 0.271, 0.1855, 0.271, 0.2101, 0.3049, 0.1551, 0.3806, 0.09652, 0.2999, 0.09652, 0.2999, 0.1551, 0.3806, 0.3449, 0.3806, 0.25, 0.4114, 0.25, 0.4114, 0.3449, 0.3806, 0.25, 0.08862, 0.3449, 0.1194, 0.3449, 0.1194, 0.25, 0.08862, 0.09652, 0.2999, 0.09652, 0.2001, 0.09652, 0.2001, 0.09652, 0.2999, 0.4035, 0.2999, 0.3449, 0.3806, 0.3449, 0.3806, 0.4035, 0.2999, 0.3449, 0.1194, 0.4035, 0.2001, 0.4035, 0.2001, 0.3449, 0.1194, 0.09652, 0.2001, 0.1551, 0.1194, 0.1551, 0.1194, 0.09652, 0.2001, 0.25, 0.4114, 0.1551, 0.3806, 0.1551, 0.3806, 0.25, 0.4114, 0.4035, 0.2001, 0.4035, 0.2999, 0.4035, 0.2999, 0.4035, 0.2001, 0.25, 0.3178, 0.2899, 0.3049, 0.3449, 0.3806, 0.25, 0.4114, 0.2101, 0.1951, 0.1551, 0.1194, 0.1551, 0.1194, 0.2101, 0.1951, 0.2899, 0.3049, 0.3145, 0.271, 0.3145, 0.271, 0.2899, 0.3049, 0.1855, 0.271, 0.2101, 0.3049, 0.1551, 0.3806, 0.09652, 0.2999, 0.1551, 0.1194, 0.25, 0.08862, 0.25, 0.08862, 0.1551, 0.1194, 0.2101, 0.1951, 0.1855, 0.229, 0.09652, 0.2001, 0.1551, 0.1194, 0.3145, 0.229, 0.2899, 0.1951, 0.2899, 0.1951, 0.3145, 0.229, 0.2899, 0.1951, 0.25, 0.1822, 0.25, 0.08862, 0.3449, 0.1194, 0.09652, 0.2001, 0.1855, 0.229, 0.1855, 0.229, 0.09652, 0.2001, 0.3145, 0.271, 0.3145, 0.229, 0.4035, 0.2001, 0.4035, 0.2999, 0.2899, 0.3049, 0.25, 0.3178, 0.2101, 0.3049, 0.1855, 0.271, 0.1855, 0.229, 0.2101, 0.1951, 0.25, 0.1822, 0.2899, 0.1951, 0.3145, 0.229, 0.3145, 0.271, 0.2899, 0.3049, 0.25, 0.3178, 0.25, 0.3178, 0.2899, 0.3049, 0.25, 0.1822, 0.2899, 0.1951, 0.2899, 0.1951, 0.25, 0.1822, 0.1855, 0.271, 0.1855, 0.229, 0.1855, 0.229, 0.1855, 0.271, 0.3145, 0.271, 0.2899, 0.3049, 0.2899, 0.3049, 0.3145, 0.271, 0.2899, 0.1951, 0.3145, 0.229, 0.3145, 0.229, 0.2899, 0.1951, 0.1855, 0.229, 0.2101, 0.1951, 0.2101, 0.1951, 0.1855, 0.229, 0.25, 0.3178, 0.2101, 0.3049, 0.2101, 0.3049, 0.25, 0.3178, 0.3145, 0.229, 0.3145, 0.271, 0.3145, 0.271, 0.3145, 0.229, 0.2101, 0.1951, 0.25, 0.1822, 0.25, 0.1822, 0.2101, 0.1951, 0.2899, 0.3049, 0.3145, 0.271, 0.4035, 0.2999, 0.3449, 0.3806, 0.2101, 0.3049, 0.25, 0.3178, 0.25, 0.4114, 0.1551, 0.3806, 0.1855, 0.229, 0.1855, 0.271, 0.09652, 0.2999, 0.09652, 0.2001, 0.25, 0.1822, 0.2101, 0.1951, 0.1551, 0.1194, 0.25, 0.08862, 0.3145, 0.229, 0.2899, 0.1951, 0.3449, 0.1194, 0.4035, 0.2001, 0.2101, 0.3049, 0.25, 0.3178, 0.25, 0.3178, 0.2101, 0.3049, 0.25, 0.08862, 0.25, 0.1822, 0.25, 0.1822, 0.25, 0.08862, 0.25, 0.3178, 0.25, 0.4114, 0.25, 0.4114, 0.25, 0.3178, 0.3449, 0.1194, 0.4035, 0.2001, 0.4035, 0.2001, 0.3449, 0.1194, 0.2899, 0.1951, 0.3449, 0.1194, 0.3449, 0.1194, 0.2899, 0.1951, 0.4035, 0.2999, 0.3449, 0.3806, 0.3449, 0.3806, 0.4035, 0.2999, 0.3449, 0.3806, 0.2899, 0.3049, 0.2899, 0.3049, 0.3449, 0.3806, 0.1855, 0.229, 0.1855, 0.271, 0.1855, 0.271, 0.1855, 0.229, 0.4035, 0.2001, 0.3145, 0.229, 0.3145, 0.229, 0.4035, 0.2001, 0.25, 0.4114, 0.1551, 0.3806, 0.1551, 0.3806, 0.25, 0.4114, 0.3145, 0.271, 0.4035, 0.2999, 0.4035, 0.2999, 0.3145, 0.271, 0.1551, 0.3806, 0.2101, 0.3049, 0.2101, 0.3049, 0.1551, 0.3806, 0.25, 0.1822, 0.2101, 0.1951, 0.2101, 0.1951, 0.25, 0.1822, 0.09652, 0.2999, 0.09652, 0.2001, 0.09652, 0.2001, 0.09652, 0.2999, 0.1855, 0.271, 0.09652, 0.2999, 0.09652, 0.2999, 0.1855, 0.271, 0.625, 0.5833, 0.625, 0.651, 0.75, 0.651, 0.75, 0.5833, 0.625, 0.6667, 0.625, 0.6667, 0.625, 0.651, 0.625, 0.651, 0.75, 0.6667, 0.625, 0.6667, 0.625, 0.6667, 0.75, 0.6667, 0.625, 0.6667, 0.625, 0.75, 0.625, 0.75, 0.625, 0.6667, 0.625, 0.75, 0.625, 0.875, 0.625, 0.875, 0.625, 0.75, 0.6403, 0.7469, 0.7347, 0.7469, 0.7347, 0.7469, 0.6403, 0.7469, 0.625, 0.6667, 0.625, 0.75, 0.625, 0.75, 0.625, 0.6667, 0.625, 0.75, 0.625, 0.875, 0.625, 0.875, 0.625, 0.75, 0.625, 0.6667, 0.625, 0.75, 0.6403, 0.7469, 0.6403, 0.6698, 0.625, 0.75, 0.75, 0.75, 0.7347, 0.7469, 0.6403, 0.7469, 0.75, 0.6667, 0.625, 0.6667, 0.6403, 0.6698, 0.7347, 0.6698, 0.6403, 0.6698, 0.6403, 0.7469, 0.7347, 0.7469, 0.7347, 0.6698, 0.6403, 0.6698, 0.6403, 0.7469, 0.6403, 0.7469, 0.6403, 0.6698, 0.7347, 0.6698, 0.6403, 0.6698, 0.6403, 0.6698, 0.7347, 0.6698, 0.7369, 0.5833, 0.6381, 0.5833, 0.6381, 0.5833, 0.7369, 0.5833, 0.75, 0.5833, 0.625, 0.5833, 0.625, 0.5833, 0.75, 0.5833, 0.625, 0.5833, 0.75, 0.5833, 0.75, 0.5833, 0.625, 0.5833, 0.625, 0.6667, 0.625, 0.6667, 0.625, 0.6667, 0.625, 0.6667, 0.625, 0.6667, 0.75, 0.6667, 0.75, 0.6667, 0.625, 0.6667, 0.75, 0.6667, 0.625, 0.6667, 0.6424, 0.6667, 0.7327, 0.6667, 0.625, 0.6667, 0.625, 0.6667, 0.6382, 0.6667, 0.6424, 0.6667, 0.625, 0.6667, 0.75, 0.6667, 0.7369, 0.6667, 0.6382, 0.6667, 0.625, 0.5833, 0.625, 0.5833, 0.6424, 0.5833, 0.6381, 0.5833, 0.625, 0.5833, 0.75, 0.5833, 0.7327, 0.5833, 0.6424, 0.5833, 0.75, 0.5833, 0.625, 0.5833, 0.6381, 0.5833, 0.7369, 0.5833, 0.7369, 0.5833, 0.6381, 0.5833, 0.6381, 0.5833, 0.7369, 0.5833, 0.6424, 0.5833, 0.7327, 0.5833, 0.7327, 0.5833, 0.6424, 0.5833, 0.6381, 0.5833, 0.6424, 0.5833, 0.6424, 0.5833, 0.6381, 0.5833, 0.6381, 0.5833, 0.6424, 0.5833, 0.7327, 0.5833, 0.7369, 0.5833, 0.6424, 0.5833, 0.7327, 0.5833, 0.7327, 0.5833, 0.6424, 0.5833, 0.6381, 0.5833, 0.6424, 0.5833, 0.6424, 0.5833, 0.6381, 0.5833, 0.7369, 0.6667, 0.7327, 0.6667, 0.6424, 0.6667, 0.6382, 0.6667, 0.6424, 0.6667, 0.6382, 0.6667, 0.6382, 0.6667, 0.6424, 0.6667, 0.6382, 0.6667, 0.7369, 0.6667, 0.7369, 0.6667, 0.6382, 0.6667, 0.7327, 0.6667, 0.6424, 0.6667, 0.6424, 0.6667, 0.7327, 0.6667, 0.625, 0.651, 0.625, 0.651, 0.625, 0.6455, 0.625, 0.6471, 0.625, 0.651, 0.625, 0.5833, 0.625, 0.5889, 0.625, 0.6455, 0.625, 0.5833, 0.625, 0.5833, 0.625, 0.5874, 0.625, 0.5889, 0.625, 0.5833, 0.625, 0.651, 0.625, 0.6471, 0.625, 0.5874, 0.625, 0.6471, 0.625, 0.6455, 0.625, 0.5889, 0.625, 0.5874, 0.625, 0.6471, 0.625, 0.6455, 0.625, 0.6455, 0.625, 0.6471, 0.625, 0.5889, 0.625, 0.5874, 0.625, 0.5874, 0.625, 0.5889, 0.625, 0.5874, 0.625, 0.6471, 0.625, 0.6471, 0.625, 0.5874])
me_cube_009.materials.append(mat_material)
me_cube_009.use_mirror_vertex_groups = False
me_cube_009.update()

# ---- objects
ob_cube_008 = bpy.data.objects.new('Cube.008', me_cube_009)

# ---- transforms, parenting, visibility, modifiers, constraints
ob_cube_008.location = (-17.95, 0.0, 0.0)
ob_cube_008.lock_rotations_4d = False
ob_cube_008.empty_display_type = 'ARROWS'
ob_cube_008.lineart.crease_threshold = 0.0
_m = ob_cube_008.modifiers.new('Mirror', 'MIRROR')
_m.use_clip = True

# ---- collection membership
col_collection.objects.link(ob_cube_008)

# ---- scene / render settings (as saved in the file)
scene.frame_start = 1; scene.frame_end = 250; scene.frame_set(157)
scene.render.engine = 'BLENDER_EEVEE_NEXT'
scene.cycles.sampling_pattern = 'TABULATED_SOBOL'
scene.eevee.ray_tracing_options.trace_max_roughness = 0.0
bpy.context.view_layer.update()

# ---- added for rendering (the .blend has no active camera and no usable light): camera, sun
cam_auto = bpy.data.cameras.new('AutoCamera')
cam_auto.lens = 50.0
cam_auto.sensor_width = 36.0
cam_auto.clip_end = 1000.0
ob_auto_camera = bpy.data.objects.new('AutoCamera', cam_auto)
scene.collection.objects.link(ob_auto_camera)
ob_auto_camera.location = (-12.0096, -7.11914, 5.91407)
ob_auto_camera.rotation_euler = (1.09748, -7.21219e-08, 0.694738)
scene.camera = ob_auto_camera
light_auto_sun = bpy.data.lights.new('AutoSun', 'SUN')
light_auto_sun.energy = 3.0
light_auto_sun.angle = 0.0523599
ob_auto_sun = bpy.data.objects.new('AutoSun', light_auto_sun)
scene.collection.objects.link(ob_auto_sun)
ob_auto_sun.rotation_euler = (0.872665, 0.174533, 0.523599)
bpy.context.view_layer.update()
